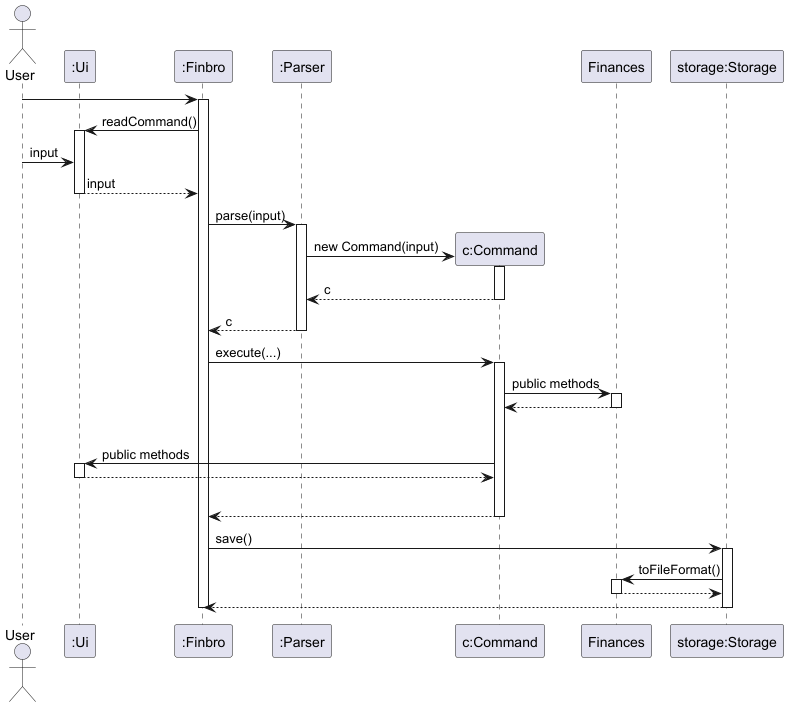

The diagram above was rendered by PlantUML. Its source (embedded in the PNG):
@startuml
'https://plantuml.com/sequence-diagram

actor User as user
participant ":Ui" as ui
participant ":Finbro" as finbro
participant ":Parser" as parser


user-> finbro ++

finbro -> ui ++ : readCommand()
user -> ui : input
ui --> finbro -- : input

finbro -> parser++: parse(input)
create "c:Command" as command
parser -> command++: new Command(input)
return c
return c


participant Finances as finances
participant "storage:Storage" as storage

finbro -> command++: execute(...)
command -> finances++: public methods
return
|||
command -> ui++: public methods
return

|||
return

finbro -> storage++: save()
storage -> finances++: toFileFormat()
return
return

deactivate finbro

@enduml